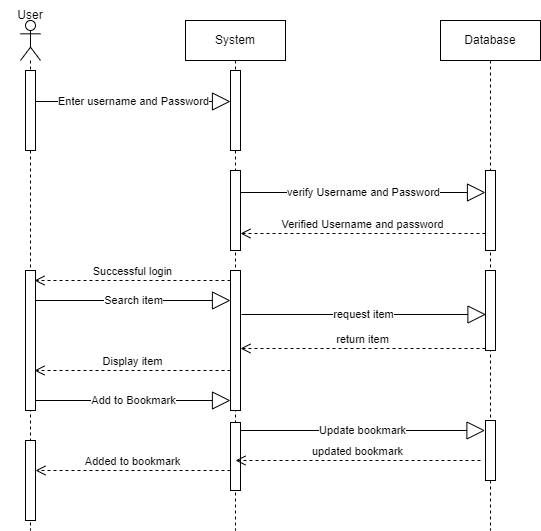

The diagram above was exported from draw.io. Its source (the exported page's mxGraphModel, read from the mxfile embedded in the PNG):
<mxGraphModel dx="794" dy="456" grid="1" gridSize="10" guides="1" tooltips="1" connect="1" arrows="1" fold="1" page="1" pageScale="1" pageWidth="850" pageHeight="1100" math="0" shadow="0">
  <root>
    <mxCell id="0" />
    <mxCell id="1" parent="0" />
    <mxCell id="733bdf411f744d5c-46" value="&lt;font color=&quot;#ff8000&quot;&gt;no&lt;/font&gt;" style="edgeStyle=none;rounded=1;jumpStyle=arc;jumpSize=13;html=1;exitX=0.5;exitY=1;entryX=0.75;entryY=0.5;entryPerimeter=0;startArrow=none;startFill=0;endArrow=open;endFill=0;jettySize=auto;orthogonalLoop=1;strokeColor=#FF8000;fontFamily=Tahoma;fontSize=14;fontColor=#000066;" parent="1" edge="1">
      <mxGeometry x="-0.9335" y="10" relative="1" as="geometry">
        <Array as="points">
          <mxPoint x="312" y="664" />
          <mxPoint x="482" y="664" />
        </Array>
        <mxPoint as="offset" />
        <mxPoint x="312" y="636" as="sourcePoint" />
      </mxGeometry>
    </mxCell>
    <mxCell id="pu3tqMINsNJaOQW8uq3X-2" value="" style="shape=umlLifeline;perimeter=lifelinePerimeter;whiteSpace=wrap;html=1;container=1;dropTarget=0;collapsible=0;recursiveResize=0;outlineConnect=0;portConstraint=eastwest;newEdgeStyle={&quot;curved&quot;:0,&quot;rounded&quot;:0};participant=umlActor;" vertex="1" parent="1">
      <mxGeometry x="210" y="30" width="20" height="510" as="geometry" />
    </mxCell>
    <mxCell id="pu3tqMINsNJaOQW8uq3X-5" value="" style="html=1;points=[[0,0,0,0,5],[0,1,0,0,-5],[1,0,0,0,5],[1,1,0,0,-5]];perimeter=orthogonalPerimeter;outlineConnect=0;targetShapes=umlLifeline;portConstraint=eastwest;newEdgeStyle={&quot;curved&quot;:0,&quot;rounded&quot;:0};" vertex="1" parent="pu3tqMINsNJaOQW8uq3X-2">
      <mxGeometry x="5" y="50" width="10" height="80" as="geometry" />
    </mxCell>
    <mxCell id="pu3tqMINsNJaOQW8uq3X-16" value="" style="html=1;points=[[0,0,0,0,5],[0,1,0,0,-5],[1,0,0,0,5],[1,1,0,0,-5]];perimeter=orthogonalPerimeter;outlineConnect=0;targetShapes=umlLifeline;portConstraint=eastwest;newEdgeStyle={&quot;curved&quot;:0,&quot;rounded&quot;:0};" vertex="1" parent="pu3tqMINsNJaOQW8uq3X-2">
      <mxGeometry x="5" y="250" width="10" height="140" as="geometry" />
    </mxCell>
    <mxCell id="pu3tqMINsNJaOQW8uq3X-31" value="" style="html=1;points=[[0,0,0,0,5],[0,1,0,0,-5],[1,0,0,0,5],[1,1,0,0,-5]];perimeter=orthogonalPerimeter;outlineConnect=0;targetShapes=umlLifeline;portConstraint=eastwest;newEdgeStyle={&quot;curved&quot;:0,&quot;rounded&quot;:0};" vertex="1" parent="pu3tqMINsNJaOQW8uq3X-2">
      <mxGeometry x="5" y="420" width="10" height="80" as="geometry" />
    </mxCell>
    <mxCell id="pu3tqMINsNJaOQW8uq3X-3" value="System" style="shape=umlLifeline;perimeter=lifelinePerimeter;whiteSpace=wrap;html=1;container=1;dropTarget=0;collapsible=0;recursiveResize=0;outlineConnect=0;portConstraint=eastwest;newEdgeStyle={&quot;curved&quot;:0,&quot;rounded&quot;:0};" vertex="1" parent="1">
      <mxGeometry x="375" y="30" width="100" height="510" as="geometry" />
    </mxCell>
    <mxCell id="pu3tqMINsNJaOQW8uq3X-6" value="" style="html=1;points=[[0,0,0,0,5],[0,1,0,0,-5],[1,0,0,0,5],[1,1,0,0,-5]];perimeter=orthogonalPerimeter;outlineConnect=0;targetShapes=umlLifeline;portConstraint=eastwest;newEdgeStyle={&quot;curved&quot;:0,&quot;rounded&quot;:0};" vertex="1" parent="pu3tqMINsNJaOQW8uq3X-3">
      <mxGeometry x="45" y="50" width="10" height="80" as="geometry" />
    </mxCell>
    <mxCell id="pu3tqMINsNJaOQW8uq3X-8" value="" style="html=1;points=[[0,0,0,0,5],[0,1,0,0,-5],[1,0,0,0,5],[1,1,0,0,-5]];perimeter=orthogonalPerimeter;outlineConnect=0;targetShapes=umlLifeline;portConstraint=eastwest;newEdgeStyle={&quot;curved&quot;:0,&quot;rounded&quot;:0};" vertex="1" parent="pu3tqMINsNJaOQW8uq3X-3">
      <mxGeometry x="45" y="150" width="10" height="80" as="geometry" />
    </mxCell>
    <mxCell id="pu3tqMINsNJaOQW8uq3X-17" value="" style="html=1;points=[[0,0,0,0,5],[0,1,0,0,-5],[1,0,0,0,5],[1,1,0,0,-5]];perimeter=orthogonalPerimeter;outlineConnect=0;targetShapes=umlLifeline;portConstraint=eastwest;newEdgeStyle={&quot;curved&quot;:0,&quot;rounded&quot;:0};" vertex="1" parent="pu3tqMINsNJaOQW8uq3X-3">
      <mxGeometry x="45" y="250" width="10" height="140" as="geometry" />
    </mxCell>
    <mxCell id="pu3tqMINsNJaOQW8uq3X-26" value="" style="html=1;points=[[0,0,0,0,5],[0,1,0,0,-5],[1,0,0,0,5],[1,1,0,0,-5]];perimeter=orthogonalPerimeter;outlineConnect=0;targetShapes=umlLifeline;portConstraint=eastwest;newEdgeStyle={&quot;curved&quot;:0,&quot;rounded&quot;:0};" vertex="1" parent="pu3tqMINsNJaOQW8uq3X-3">
      <mxGeometry x="45" y="402" width="10" height="68" as="geometry" />
    </mxCell>
    <mxCell id="pu3tqMINsNJaOQW8uq3X-4" value="Database" style="shape=umlLifeline;perimeter=lifelinePerimeter;whiteSpace=wrap;html=1;container=1;dropTarget=0;collapsible=0;recursiveResize=0;outlineConnect=0;portConstraint=eastwest;newEdgeStyle={&quot;curved&quot;:0,&quot;rounded&quot;:0};" vertex="1" parent="1">
      <mxGeometry x="630" y="30" width="100" height="510" as="geometry" />
    </mxCell>
    <mxCell id="pu3tqMINsNJaOQW8uq3X-9" value="" style="html=1;points=[[0,0,0,0,5],[0,1,0,0,-5],[1,0,0,0,5],[1,1,0,0,-5]];perimeter=orthogonalPerimeter;outlineConnect=0;targetShapes=umlLifeline;portConstraint=eastwest;newEdgeStyle={&quot;curved&quot;:0,&quot;rounded&quot;:0};" vertex="1" parent="pu3tqMINsNJaOQW8uq3X-4">
      <mxGeometry x="45" y="150" width="10" height="80" as="geometry" />
    </mxCell>
    <mxCell id="pu3tqMINsNJaOQW8uq3X-15" value="" style="html=1;points=[[0,0,0,0,5],[0,1,0,0,-5],[1,0,0,0,5],[1,1,0,0,-5]];perimeter=orthogonalPerimeter;outlineConnect=0;targetShapes=umlLifeline;portConstraint=eastwest;newEdgeStyle={&quot;curved&quot;:0,&quot;rounded&quot;:0};" vertex="1" parent="pu3tqMINsNJaOQW8uq3X-4">
      <mxGeometry x="45" y="150" width="10" height="80" as="geometry" />
    </mxCell>
    <mxCell id="pu3tqMINsNJaOQW8uq3X-20" value="" style="html=1;points=[[0,0,0,0,5],[0,1,0,0,-5],[1,0,0,0,5],[1,1,0,0,-5]];perimeter=orthogonalPerimeter;outlineConnect=0;targetShapes=umlLifeline;portConstraint=eastwest;newEdgeStyle={&quot;curved&quot;:0,&quot;rounded&quot;:0};" vertex="1" parent="pu3tqMINsNJaOQW8uq3X-4">
      <mxGeometry x="45" y="250" width="10" height="80" as="geometry" />
    </mxCell>
    <mxCell id="pu3tqMINsNJaOQW8uq3X-27" value="" style="html=1;points=[[0,0,0,0,5],[0,1,0,0,-5],[1,0,0,0,5],[1,1,0,0,-5]];perimeter=orthogonalPerimeter;outlineConnect=0;targetShapes=umlLifeline;portConstraint=eastwest;newEdgeStyle={&quot;curved&quot;:0,&quot;rounded&quot;:0};" vertex="1" parent="pu3tqMINsNJaOQW8uq3X-4">
      <mxGeometry x="45" y="400" width="10" height="60" as="geometry" />
    </mxCell>
    <mxCell id="pu3tqMINsNJaOQW8uq3X-12" value="Enter username and Password" style="endArrow=block;endSize=16;endFill=0;html=1;rounded=0;" edge="1" parent="1">
      <mxGeometry width="160" relative="1" as="geometry">
        <mxPoint x="225" y="111" as="sourcePoint" />
        <mxPoint x="420" y="111" as="targetPoint" />
      </mxGeometry>
    </mxCell>
    <mxCell id="pu3tqMINsNJaOQW8uq3X-13" value="verify Username and Password" style="endArrow=block;endSize=16;endFill=0;html=1;rounded=0;exitX=1;exitY=0;exitDx=0;exitDy=5;exitPerimeter=0;" edge="1" parent="1" target="pu3tqMINsNJaOQW8uq3X-15">
      <mxGeometry width="160" relative="1" as="geometry">
        <mxPoint x="430" y="202" as="sourcePoint" />
        <mxPoint x="675.5" y="202" as="targetPoint" />
      </mxGeometry>
    </mxCell>
    <mxCell id="pu3tqMINsNJaOQW8uq3X-14" value="Verified Username and password" style="html=1;verticalAlign=bottom;endArrow=open;dashed=1;endSize=8;curved=0;rounded=0;" edge="1" parent="1">
      <mxGeometry relative="1" as="geometry">
        <mxPoint x="675" y="243" as="sourcePoint" />
        <mxPoint x="430" y="243" as="targetPoint" />
      </mxGeometry>
    </mxCell>
    <mxCell id="pu3tqMINsNJaOQW8uq3X-18" value="Successful login" style="html=1;verticalAlign=bottom;endArrow=open;dashed=1;endSize=8;curved=0;rounded=0;" edge="1" parent="1">
      <mxGeometry relative="1" as="geometry">
        <mxPoint x="420" y="290" as="sourcePoint" />
        <mxPoint x="224" y="290" as="targetPoint" />
      </mxGeometry>
    </mxCell>
    <mxCell id="pu3tqMINsNJaOQW8uq3X-19" value="Search item" style="endArrow=block;endSize=16;endFill=0;html=1;rounded=0;" edge="1" parent="1" source="pu3tqMINsNJaOQW8uq3X-16">
      <mxGeometry width="160" relative="1" as="geometry">
        <mxPoint x="240" y="310" as="sourcePoint" />
        <mxPoint x="420" y="310" as="targetPoint" />
      </mxGeometry>
    </mxCell>
    <mxCell id="pu3tqMINsNJaOQW8uq3X-21" value="request item" style="endArrow=block;endSize=16;endFill=0;html=1;rounded=0;" edge="1" parent="1">
      <mxGeometry width="160" relative="1" as="geometry">
        <mxPoint x="431" y="324" as="sourcePoint" />
        <mxPoint x="675.5" y="324" as="targetPoint" />
      </mxGeometry>
    </mxCell>
    <mxCell id="pu3tqMINsNJaOQW8uq3X-22" value="return item" style="html=1;verticalAlign=bottom;endArrow=open;dashed=1;endSize=8;curved=0;rounded=0;" edge="1" parent="1">
      <mxGeometry relative="1" as="geometry">
        <mxPoint x="675" y="358" as="sourcePoint" />
        <mxPoint x="430" y="358" as="targetPoint" />
      </mxGeometry>
    </mxCell>
    <mxCell id="pu3tqMINsNJaOQW8uq3X-23" value="Display item" style="html=1;verticalAlign=bottom;endArrow=open;dashed=1;endSize=8;curved=0;rounded=0;" edge="1" parent="1" source="pu3tqMINsNJaOQW8uq3X-17">
      <mxGeometry relative="1" as="geometry">
        <mxPoint x="404" y="380" as="sourcePoint" />
        <mxPoint x="224" y="380" as="targetPoint" />
      </mxGeometry>
    </mxCell>
    <mxCell id="pu3tqMINsNJaOQW8uq3X-24" value="User" style="text;html=1;strokeColor=none;fillColor=none;align=center;verticalAlign=middle;whiteSpace=wrap;rounded=0;" vertex="1" parent="1">
      <mxGeometry x="190" y="10" width="60" height="30" as="geometry" />
    </mxCell>
    <mxCell id="pu3tqMINsNJaOQW8uq3X-25" value="Add to Bookmark" style="endArrow=block;endSize=16;endFill=0;html=1;rounded=0;" edge="1" parent="1">
      <mxGeometry width="160" relative="1" as="geometry">
        <mxPoint x="225" y="410" as="sourcePoint" />
        <mxPoint x="420" y="410" as="targetPoint" />
      </mxGeometry>
    </mxCell>
    <mxCell id="pu3tqMINsNJaOQW8uq3X-28" value="Update bookmark" style="endArrow=block;endSize=16;endFill=0;html=1;rounded=0;" edge="1" parent="1">
      <mxGeometry width="160" relative="1" as="geometry">
        <mxPoint x="430" y="440" as="sourcePoint" />
        <mxPoint x="674.5" y="440" as="targetPoint" />
      </mxGeometry>
    </mxCell>
    <mxCell id="pu3tqMINsNJaOQW8uq3X-29" value="updated bookmark" style="html=1;verticalAlign=bottom;endArrow=open;dashed=1;endSize=8;curved=0;rounded=0;" edge="1" parent="1">
      <mxGeometry relative="1" as="geometry">
        <mxPoint x="670" y="470" as="sourcePoint" />
        <mxPoint x="425" y="470" as="targetPoint" />
      </mxGeometry>
    </mxCell>
    <mxCell id="pu3tqMINsNJaOQW8uq3X-30" value="Added to bookmark" style="html=1;verticalAlign=bottom;endArrow=open;dashed=1;endSize=8;curved=0;rounded=0;exitX=0;exitY=0.706;exitDx=0;exitDy=0;exitPerimeter=0;" edge="1" parent="1" source="pu3tqMINsNJaOQW8uq3X-26">
      <mxGeometry relative="1" as="geometry">
        <mxPoint x="411" y="480" as="sourcePoint" />
        <mxPoint x="225" y="480" as="targetPoint" />
      </mxGeometry>
    </mxCell>
  </root>
</mxGraphModel>